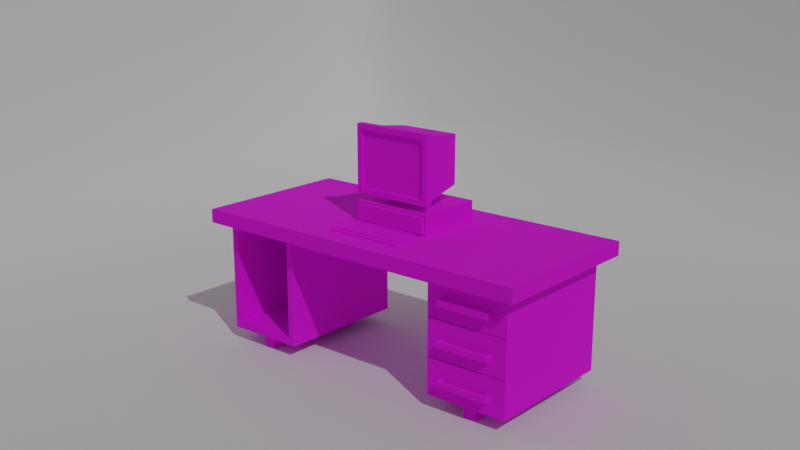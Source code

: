 # Source: Computer_desk.blend  (saved by Blender 2.83.19; exported with 4.5.12 LTS)
import bpy
from mathutils import Matrix  # noqa: F401  (used for matrix-valued properties, if any)

bpy.ops.wm.read_factory_settings(use_empty=True)
scene = bpy.context.scene
scene.name = 'Scene'

# ---- collections
col_collection = bpy.data.collections.new('Collection'); scene.collection.children.link(col_collection)
col_render_utilities = bpy.data.collections.new('Render Utilities'); scene.collection.children.link(col_render_utilities)

# ---- images (referenced by path relative to the original .blend; pixels are not part of the script)
import os
ASSET_DIR = os.environ.get("B2B_ASSET_DIR", "")  # directory of the original .blend (textures are referenced by path, not embedded)
HERE = os.path.dirname(os.path.abspath(__file__))  # packed textures are extracted next to this script under _unpacked/

def load_image(name, relpath, width, height, colorspace="sRGB"):
    """Load a texture the original file referenced (path relative to the .blend, or extracted next to this script)."""
    p = next((c for c in (os.path.join(HERE, relpath), os.path.join(ASSET_DIR, relpath)) if relpath and os.path.exists(c)), "")
    if p:
        img = bpy.data.images.load(p, check_existing=True)
        img.name = name
    else:  # same state as the original file: an image datablock whose file is absent (Cycles renders it pink)
        img = bpy.data.images.new(name, width, height)
        img.source = "FILE"
        img.filepath = "//" + (relpath or name)
    img.colorspace_settings.name = colorspace
    return img
img_color_palette_png = load_image('Color Palette.png', 'Color Palette.png', 1024, 1024, 'sRGB')

# ---- materials (node trees are filled in below, after node groups)
mat_material_001 = bpy.data.materials.new('Material.001')

# ---- material node trees
mat_material_001.use_nodes = True; mat_material_001.node_tree.nodes.clear()
_N = mat_material_001.node_tree.nodes; _L = mat_material_001.node_tree.links
n0 = _N.new('ShaderNodeBsdfPrincipled'); n0.name = 'Principled BSDF'; n0.location = (10, 300)
n0.distribution = 'GGX'
n0.subsurface_method = 'BURLEY'
n0.inputs[2].default_value = 1.0
n0.inputs[3].default_value = 1.45
n0.inputs[27].default_value = (0.0, 0.0, 0.0, 1.0)
n0.inputs[28].default_value = 1.0
n1 = _N.new('ShaderNodeOutputMaterial'); n1.name = 'Material Output'; n1.location = (300, 300)
n2 = _N.new('ShaderNodeTexImage'); n2.name = 'Image Texture'; n2.location = (-269, 294)
n2.image = img_color_palette_png
n2.interpolation = 'Closest'
_L.new(n0.outputs[0], n1.inputs[0])
_L.new(n2.outputs[0], n0.inputs[0])
n1.is_active_output = True

# ---- world
world_world = bpy.data.worlds.new('World'); scene.world = world_world
world_world.use_nodes = True; world_world.node_tree.nodes.clear()
_N = world_world.node_tree.nodes; _L = world_world.node_tree.links
n0 = _N.new('ShaderNodeOutputWorld'); n0.name = 'World Output'; n0.location = (300, 300)
n1 = _N.new('ShaderNodeBackground'); n1.name = 'Background'; n1.location = (10, 300)
n1.inputs[0].default_value = (0.1329, 0.1329, 0.1329, 1.0)
_L.new(n1.outputs[0], n0.inputs[0])
n0.is_active_output = True
world_world.color = (0.05088, 0.05088, 0.05088)
world_world.use_sun_shadow = False
world_world.sun_shadow_jitter_overblur = 0.0

# ---- cameras
cam_camera_001 = bpy.data.cameras.new('Camera.001')

# ---- lights
light_sun = bpy.data.lights.new('Sun', 'SUN')
light_sun.transmission_factor = 0.0
light_sun.angle = 0.01745
light_sun.energy = 1.0
light_sun.shadow_soft_size = 0.125

# ---- meshes
me_plane = bpy.data.meshes.new('Plane')
me_plane.from_pydata([(-1.3, -0.6, 1.0), (1.3, -0.6, 1.0), (-1.3, 0.6, 1.0), (1.3, 0.6, 1.0), (-1.2, -0.5, 0.9), (1.2, -0.5, 0.9), (-1.2, 0.5, 0.9), (1.2, 0.5, 0.9), (-1.3, 0.6, 0.9), (-1.3, -0.6, 0.9), (1.3, -0.6, 0.9), (1.3, 0.6, 0.9), (-0.65, -0.6, 1.0), (-0.85, 0.45, 0.1), (0.65, -0.6, 1.0), (0.65, 0.6, 1.0), (0.95, 0.45, 0.1), (-0.65, 0.6, 1.0), (-0.65, -0.6, 0.9), (0.95, -0.45, 0.1), (0.65, -0.6, 0.9), (0.65, 0.6, 0.9), (0.85, -0.45, 0.1), (-0.65, 0.6, 0.9), (-0.6, -0.5, 0.9), (-0.95, -0.45, 0.1), (0.6, -0.5, 0.9), (0.6, 0.5, 0.9), (-0.95, 0.45, 0.1), (-0.6, 0.5, 0.9), (-0.85, -0.45, 0.1), (0.85, 0.45, 0.1), (1.2, 0.5, 0.1), (0.6, 0.5, 0.1), (-1.2, -0.5, 0.1), (-0.6, -0.5, 0.1), (-0.6, 0.5, 0.1), (-1.2, 0.5, 0.1), (1.2, -0.5, 0.1), (0.6, -0.5, 0.1), (0.945, 0.45, -3.725e-08), (0.855, 0.45, -3.725e-08), (-0.945, -0.45, -3.725e-08), (-0.855, -0.45, -3.725e-08), (-0.855, 0.45, -3.725e-08), (-0.945, 0.45, -3.725e-08), (0.945, -0.45, -3.725e-08), (0.855, -0.45, -3.725e-08), (-1.25, 0.6, 1.0), (-1.25, 0.6, 0.9), (-1.15, 0.5, 0.9), (-1.25, -0.6, 1.0), (-1.15, -0.5, 0.1), (-1.25, -0.6, 0.9), (-1.15, 0.5, 0.1), (-1.15, -0.5, 0.9), (-0.7, -0.6, 1.0), (-0.65, -0.5, 0.1), (-0.7, -0.6, 0.9), (-0.65, -0.5, 0.9), (-0.9, -0.45, 0.1), (-0.9, -0.45, -3.725e-08), (-0.7, 0.6, 1.0), (-0.7, 0.6, 0.9), (-0.65, 0.5, 0.9), (-0.65, 0.5, 0.1), (-0.9, 0.45, 0.1), (-0.9, 0.45, -3.725e-08), (-1.2, 0.5, 0.15), (-0.6, -0.5, 0.15), (-0.6, 0.5, 0.15), (-1.2, -0.5, 0.15), (-1.15, -0.5, 0.15), (-1.15, 0.5, 0.15), (-0.65, 0.5, 0.15), (-0.65, -0.5, 0.15), (-1.15, 0.4, 0.9), (-0.65, 0.4, 0.9), (-1.15, 0.4, 0.15), (-0.65, 0.4, 0.15), (-0.6, -0.5, 0.25), (-1.2, 0.5, 0.25), (-0.6, 0.5, 0.25), (-1.2, -0.5, 0.25), (-1.15, -0.5, 0.25), (-0.65, 0.5, 0.25), (-0.65, -0.5, 0.25), (-1.15, 0.4, 0.25), (-0.65, 0.4, 0.25), (-1.15, 0.5, 0.25), (1.2, 0.5, 0.6333), (0.6, 0.5, 0.6333), (1.2, 0.5, 0.3667), (0.6, 0.5, 0.3667), (1.2, -0.5, 0.6333), (1.2, -0.5, 0.3667), (0.6, -0.5, 0.3667), (0.6, -0.5, 0.6333), (1.2, -0.5, 0.6233), (1.2, 0.5, 0.6233), (0.6, 0.5, 0.6233), (0.6, -0.5, 0.6233), (0.6, 0.5, 0.3567), (1.2, -0.5, 0.3567), (0.6, -0.5, 0.3567), (1.2, 0.5, 0.3567), (0.66, -0.6, 1.0), (0.66, -0.6, 0.9), (0.71, -0.5, 0.78), (0.61, 0.5, 0.1), (0.66, 0.6, 1.0), (0.66, 0.6, 0.9), (0.71, -0.5, 0.2), (0.61, 0.5, 0.9), (0.86, 0.45, 0.1), (0.86, -0.45, 0.1), (0.864, 0.45, -3.725e-08), (0.864, -0.45, -3.725e-08), (0.61, 0.5, 0.6333), (0.61, 0.5, 0.3667), (0.71, -0.5, 0.7333), (0.71, -0.5, 0.4667), (0.71, -0.5, 0.5033), (0.61, 0.5, 0.6233), (0.61, 0.5, 0.3567), (0.71, -0.5, 0.2367), (1.29, -0.6, 1.0), (1.29, -0.6, 0.9), (1.09, -0.5, 0.78), (1.09, -0.5, 0.2), (0.94, -0.45, 0.1), (0.936, -0.45, -3.725e-08), (1.19, 0.5, 0.6333), (1.19, 0.5, 0.3667), (1.19, 0.5, 0.6233), (1.19, 0.5, 0.3567), (1.19, 0.5, 0.1), (1.29, 0.6, 1.0), (1.29, 0.6, 0.9), (1.19, 0.5, 0.9), (0.94, 0.45, 0.1), (0.936, 0.45, -3.725e-08), (1.09, -0.5, 0.7333), (1.09, -0.5, 0.4667), (1.09, -0.5, 0.5033), (1.09, -0.5, 0.2367), (1.19, -0.49, 0.6333), (0.61, -0.49, 0.6333), (1.19, -0.49, 0.3667), (0.61, -0.49, 0.3667), (1.19, -0.49, 0.6233), (0.61, -0.49, 0.6233), (1.19, -0.49, 0.3567), (0.61, -0.49, 0.3567), (1.19, -0.5, 0.6333), (0.61, -0.5, 0.6333), (1.19, -0.5, 0.3667), (0.61, -0.5, 0.3667), (1.19, -0.5, 0.6233), (0.61, -0.5, 0.6233), (1.19, -0.5, 0.3567), (0.61, -0.5, 0.3567), (0.61, -0.5, 0.9), (0.61, -0.5, 0.1), (1.19, -0.5, 0.9), (1.19, -0.5, 0.1), (1.09, -0.55, 0.7333), (0.71, -0.55, 0.7333), (1.09, -0.55, 0.4667), (0.71, -0.55, 0.4667), (1.09, -0.55, 0.5033), (0.71, -0.55, 0.5033), (1.09, -0.55, 0.2367), (0.71, -0.55, 0.2367), (0.71, -0.55, 0.78), (0.71, -0.55, 0.2), (1.09, -0.55, 0.78), (1.09, -0.55, 0.2), (1.09, -0.53, 0.7333), (1.09, -0.53, 0.78), (0.71, -0.53, 0.7333), (0.71, -0.53, 0.78), (0.71, -0.53, 0.5033), (0.71, -0.53, 0.4667), (1.09, -0.53, 0.4667), (1.09, -0.53, 0.5033), (0.71, -0.53, 0.2367), (0.71, -0.53, 0.2), (1.09, -0.53, 0.2367), (1.09, -0.53, 0.2), (0.63, 0.5, 0.1), (0.68, 0.6, 1.0), (0.68, 0.6, 0.9), (0.63, 0.5, 0.9), (0.88, 0.45, 0.1), (0.882, 0.45, -3.725e-08), (0.63, -0.5, 0.6333), (0.63, -0.5, 0.3667), (0.63, -0.5, 0.6233), (0.63, -0.5, 0.3567), (0.68, -0.6, 1.0), (0.68, -0.6, 0.9), (0.63, -0.5, 0.9), (0.63, -0.5, 0.1), (0.88, -0.45, 0.1), (0.882, -0.45, -3.725e-08), (0.63, 0.5, 0.6333), (0.63, 0.5, 0.3667), (0.63, 0.5, 0.6233), (0.63, 0.5, 0.3567), (0.63, -0.49, 0.6333), (0.63, -0.49, 0.3667), (0.63, -0.49, 0.6233), (0.63, -0.49, 0.3567), (0.73, -0.5, 0.4667), (0.73, -0.5, 0.5033), (0.73, -0.5, 0.2367), (0.73, -0.5, 0.78), (0.73, -0.5, 0.2), (0.73, -0.55, 0.7333), (0.73, -0.55, 0.4667), (0.73, -0.55, 0.5033), (0.73, -0.55, 0.2367), (0.73, -0.55, 0.78), (0.73, -0.55, 0.2), (0.73, -0.53, 0.78), (0.73, -0.53, 0.5033), (0.73, -0.53, 0.2367), (1.27, -0.6, 1.0), (1.27, -0.6, 0.9), (1.17, -0.5, 0.9), (1.17, -0.5, 0.1), (0.92, -0.45, 0.1), (0.918, -0.45, -3.725e-08), (1.17, 0.5, 0.6333), (1.17, 0.5, 0.3667), (1.17, 0.5, 0.6233), (1.17, 0.5, 0.3567), (1.07, -0.55, 0.78), (1.07, -0.55, 0.2), (1.07, -0.53, 0.4667), (1.17, 0.5, 0.1), (1.27, 0.6, 1.0), (1.27, 0.6, 0.9), (1.17, 0.5, 0.9), (0.92, 0.45, 0.1), (0.918, 0.45, -3.725e-08), (1.17, -0.5, 0.6333), (1.17, -0.5, 0.3667), (1.17, -0.5, 0.6233), (1.17, -0.5, 0.3567), (1.17, -0.49, 0.6333), (1.17, -0.49, 0.3667), (1.17, -0.49, 0.6233), (1.17, -0.49, 0.3567), (1.07, -0.5, 0.7333), (1.07, -0.5, 0.5033), (1.07, -0.5, 0.2367), (1.07, -0.55, 0.7333), (1.07, -0.55, 0.4667), (1.07, -0.55, 0.5033), (1.07, -0.55, 0.2367), (1.07, -0.53, 0.78), (1.07, -0.53, 0.5033), (1.07, -0.53, 0.2367), (1.07, -0.5, 0.78), (1.07, -0.5, 0.4668), (1.07, -0.5, 0.2002), (0.73, -0.53, 0.4668), (1.07, -0.53, 0.2002), (0.73, -0.53, 0.2002), (1.07, -0.53, 0.7332), (0.73, -0.53, 0.7332), (0.73, -0.5, 0.7332), (-0.6, -0.5, 0.85), (0.6, -0.5, 0.85), (0.6, 0.5, 0.85), (-0.6, 0.5, 0.85)], [], [(126, 137, 3, 1), (73, 68, 37, 54), (1, 3, 11, 10), (2, 0, 9, 8), (48, 2, 8, 49), (126, 1, 10, 127), (4, 6, 8, 9), (55, 4, 9, 53), (7, 5, 10, 11), (139, 7, 11, 138), (64, 29, 23, 63), (75, 69, 35, 57), (26, 24, 18, 20), (162, 26, 20, 107), (68, 71, 34, 37), (12, 14, 20, 18), (56, 12, 18, 58), (103, 105, 32, 38), (15, 17, 23, 21), (110, 15, 21, 111), (160, 103, 38, 165), (24, 26, 275, 274), (69, 70, 36, 35), (124, 102, 33, 109), (12, 17, 15, 14), (56, 62, 17, 12), (31, 22, 47, 41), (60, 30, 43, 61), (29, 27, 21, 23), (102, 104, 39, 33), (140, 16, 32, 136), (60, 25, 34, 52), (66, 13, 36, 65), (16, 19, 38, 32), (115, 22, 39, 163), (25, 28, 37, 34), (22, 31, 33, 39), (13, 30, 35, 36), (61, 43, 44, 67), (131, 46, 40, 141), (130, 19, 46, 131), (66, 28, 45, 67), (114, 31, 41, 116), (30, 13, 44, 43), (28, 25, 42, 45), (19, 16, 40, 46), (42, 61, 67, 45), (28, 66, 54, 37), (60, 52, 57), (25, 60, 61, 42), (0, 2, 48, 51), (0, 51, 53, 9), (71, 72, 52, 34), (6, 50, 49, 8), (59, 55, 53, 58), (62, 48, 49, 63), (74, 73, 54, 65), (70, 74, 65, 36), (17, 62, 63, 23), (24, 59, 58, 18), (30, 60, 57, 35), (13, 66, 67, 44), (66, 65, 54), (51, 48, 62, 56), (51, 56, 58, 53), (72, 75, 57, 52), (50, 64, 63, 49), (86, 75, 79, 88), (82, 85, 74, 70), (83, 84, 72, 71), (80, 82, 70, 69), (81, 83, 71, 68), (86, 80, 69, 75), (89, 81, 68, 73), (88, 79, 74, 85), (55, 59, 77, 76), (75, 72, 78, 79), (84, 55, 76, 87), (72, 84, 87, 78), (76, 77, 88, 87), (50, 6, 81, 89), (59, 24, 80, 86), (6, 4, 83, 81), (24, 29, 82, 80), (4, 55, 84, 83), (64, 50, 89, 85), (29, 64, 85, 82), (59, 86, 88, 77), (27, 26, 97, 91), (79, 78, 73, 74), (78, 87, 89, 73), (87, 88, 85, 89), (100, 101, 96, 93), (113, 27, 91, 118), (123, 100, 93, 119), (164, 5, 94, 154), (158, 98, 95, 156), (5, 7, 90, 94), (98, 99, 92, 95), (94, 90, 99, 98), (154, 94, 98, 158), (118, 91, 100, 123), (91, 97, 101, 100), (93, 96, 104, 102), (119, 93, 102, 124), (156, 95, 103, 160), (95, 92, 105, 103), (96, 157, 161, 104), (207, 119, 124, 209), (206, 118, 123, 208), (97, 155, 159, 101), (101, 159, 157, 96), (26, 162, 155, 97), (208, 123, 119, 207), (193, 113, 118, 206), (194, 114, 116, 195), (22, 115, 117, 47), (47, 117, 116, 41), (204, 115, 163, 203), (31, 114, 109, 33), (209, 124, 109, 190), (104, 161, 163, 39), (191, 110, 111, 192), (202, 162, 107, 201), (27, 113, 111, 21), (14, 106, 107, 20), (14, 15, 110, 106), (5, 164, 127, 10), (3, 137, 138, 11), (105, 135, 136, 32), (19, 130, 165, 38), (16, 140, 141, 40), (7, 139, 132, 90), (99, 134, 133, 92), (90, 132, 134, 99), (92, 133, 135, 105), (199, 161, 153, 213), (159, 155, 147, 151), (179, 178, 166, 176), (264, 188, 172, 261), (232, 130, 131, 233), (233, 131, 141, 246), (245, 140, 136, 241), (187, 186, 173, 175), (244, 139, 138, 243), (228, 126, 127, 229), (228, 242, 137, 126), (252, 148, 152, 254), (251, 146, 150, 253), (154, 158, 150, 146), (248, 156, 148, 252), (161, 157, 149, 153), (198, 159, 151, 212), (156, 160, 152, 148), (247, 154, 146, 251), (255, 142, 154, 247), (266, 143, 156, 248), (215, 122, 159, 198), (216, 125, 161, 199), (122, 121, 157, 159), (108, 120, 155, 162), (125, 112, 163, 161), (217, 108, 162, 202), (267, 129, 165, 231), (143, 144, 158, 156), (142, 128, 164, 154), (129, 145, 160, 165), (260, 170, 168, 259), (238, 176, 166, 258), (261, 172, 177, 239), (272, 180, 167, 219), (262, 179, 176, 238), (183, 182, 171, 169), (188, 189, 177, 172), (268, 183, 169, 220), (270, 187, 175, 224), (180, 181, 174, 167), (263, 185, 170, 260), (185, 184, 168, 170), (120, 108, 181, 180), (265, 128, 179, 262), (273, 120, 180, 272), (128, 142, 178, 179), (144, 143, 184, 185), (256, 144, 185, 263), (214, 121, 183, 268), (121, 122, 182, 183), (218, 112, 187, 270), (145, 129, 189, 188), (112, 125, 186, 187), (257, 145, 188, 264), (125, 216, 227, 186), (122, 215, 226, 182), (108, 217, 225, 181), (182, 226, 221, 171), (269, 270, 224, 239), (240, 268, 220, 259), (181, 225, 223, 174), (271, 272, 219, 258), (173, 222, 224, 175), (174, 223, 219, 167), (171, 221, 220, 169), (112, 218, 203, 163), (265, 217, 202, 230), (257, 216, 199, 250), (256, 215, 198, 249), (121, 214, 197, 157), (120, 273, 196, 155), (155, 196, 210, 147), (249, 198, 212, 253), (157, 197, 211, 149), (147, 210, 212, 151), (149, 211, 213, 153), (106, 110, 191, 200), (106, 200, 201, 107), (113, 193, 192, 111), (114, 194, 190, 109), (117, 205, 195, 116), (115, 204, 205, 117), (186, 227, 222, 173), (250, 199, 213, 254), (230, 202, 201, 229), (242, 191, 192, 243), (237, 209, 190, 241), (232, 204, 203, 231), (245, 194, 195, 246), (244, 193, 206, 234), (236, 208, 207, 235), (234, 206, 208, 236), (235, 207, 209, 237), (133, 235, 237, 135), (132, 234, 236, 134), (134, 236, 235, 133), (139, 244, 234, 132), (140, 245, 246, 141), (130, 232, 231, 165), (135, 237, 241, 136), (137, 242, 243, 138), (164, 230, 229, 127), (160, 250, 254, 152), (158, 249, 253, 150), (144, 256, 249, 158), (145, 257, 250, 160), (128, 265, 230, 164), (178, 271, 258, 166), (184, 240, 259, 168), (189, 269, 239, 177), (142, 255, 271, 178), (143, 266, 240, 184), (129, 267, 269, 189), (257, 264, 269, 267), (225, 217, 273, 272), (226, 263, 260, 221), (225, 262, 238, 223), (222, 261, 239, 224), (223, 238, 258, 219), (221, 260, 259, 220), (218, 267, 231, 203), (214, 266, 248, 197), (273, 255, 247, 196), (196, 247, 251, 210), (197, 248, 252, 211), (210, 251, 253, 212), (211, 252, 254, 213), (200, 191, 242, 228), (200, 228, 229, 201), (193, 244, 243, 192), (194, 245, 241, 190), (205, 233, 246, 195), (204, 232, 233, 205), (227, 264, 261, 222), (215, 256, 266, 214), (216, 257, 267, 218), (217, 265, 255, 273), (264, 227, 270, 269), (263, 226, 268, 240), (256, 263, 240, 266), (226, 215, 214, 268), (265, 262, 271, 255), (227, 216, 218, 270), (262, 225, 272, 271), (274, 275, 276, 277), (26, 27, 276, 275), (29, 24, 274, 277), (27, 29, 277, 276)])
_uv = me_plane.uv_layers.new(name='UVMap')
_uv.uv.foreach_set('vector', [0.09699, 0.791, 0.09699, 0.8242, 0.09699, 0.8242, 0.09699, 0.791, 0.1931, 0.8177, 0.1931, 0.8177, 0.1931, 0.8177, 0.1931, 0.8177, 0.09699, 0.791, 0.09699, 0.8242, 0.09699, 0.8242, 0.09699, 0.791, 0.06388, 0.8242, 0.06388, 0.791, 0.06388, 0.791, 0.06388, 0.8242, 0.06388, 0.8242, 0.06388, 0.8242, 0.06388, 0.8242, 0.06388, 0.8242, 0.09699, 0.791, 0.09699, 0.791, 0.09699, 0.791, 0.09699, 0.791, 0.06516, 0.7938, 0.06516, 0.8214, 0.06388, 0.8242, 0.06388, 0.791, 0.06516, 0.7938, 0.06516, 0.7938, 0.06388, 0.791, 0.06388, 0.791, 0.09572, 0.8214, 0.09572, 0.7938, 0.09699, 0.791, 0.09699, 0.8242, 0.09572, 0.8214, 0.09572, 0.8214, 0.09699, 0.8242, 0.09699, 0.8242, 0.0728, 0.8214, 0.0728, 0.8214, 0.07216, 0.8242, 0.07216, 0.8242, 0.2008, 0.7901, 0.2008, 0.7901, 0.2008, 0.7901, 0.2008, 0.7901, 0.08808, 0.7938, 0.0728, 0.7938, 0.07216, 0.791, 0.08871, 0.791, 0.08808, 0.7938, 0.08808, 0.7938, 0.08871, 0.791, 0.08871, 0.791, 0.1931, 0.8177, 0.1931, 0.7901, 0.1931, 0.7901, 0.1931, 0.8177, 0.07216, 0.791, 0.08871, 0.791, 0.08871, 0.791, 0.07216, 0.791, 0.07216, 0.791, 0.07216, 0.791, 0.07216, 0.791, 0.07216, 0.791, 0.2237, 0.7901, 0.2237, 0.8177, 0.2237, 0.8177, 0.2237, 0.7901, 0.08871, 0.8242, 0.07216, 0.8242, 0.07216, 0.8242, 0.08871, 0.8242, 0.08871, 0.8242, 0.08871, 0.8242, 0.08871, 0.8242, 0.08871, 0.8242, 0.2237, 0.7901, 0.2237, 0.7901, 0.2237, 0.7901, 0.2237, 0.7901, 0.2008, 0.7901, 0.216, 0.7901, 0.216, 0.7901, 0.2008, 0.7901, 0.2008, 0.7901, 0.2008, 0.8177, 0.2008, 0.8177, 0.2008, 0.7901, 0.216, 0.8177, 0.216, 0.8177, 0.216, 0.8177, 0.216, 0.8177, 0.07216, 0.791, 0.07216, 0.8242, 0.08871, 0.8242, 0.08871, 0.791, 0.07216, 0.791, 0.07216, 0.8242, 0.07216, 0.8242, 0.07216, 0.791, 0.314, 0.817, 0.314, 0.8032, 0.314, 0.8032, 0.314, 0.817, 0.2923, 0.8032, 0.2923, 0.8032, 0.2923, 0.8032, 0.2923, 0.8032, 0.0728, 0.8214, 0.08808, 0.8214, 0.08871, 0.8242, 0.07216, 0.8242, 0.216, 0.8177, 0.216, 0.7901, 0.216, 0.7901, 0.216, 0.8177, 0.2205, 0.8108, 0.2205, 0.8108, 0.2237, 0.8177, 0.2237, 0.8177, 0.1963, 0.797, 0.1963, 0.797, 0.1931, 0.7901, 0.1931, 0.7901, 0.1976, 0.8108, 0.1976, 0.8108, 0.2008, 0.8177, 0.2008, 0.8177, 0.2205, 0.8108, 0.2205, 0.797, 0.2237, 0.7901, 0.2237, 0.8177, 0.2192, 0.797, 0.2192, 0.797, 0.216, 0.7901, 0.216, 0.7901, 0.1963, 0.797, 0.1963, 0.8108, 0.1931, 0.8177, 0.1931, 0.7901, 0.2192, 0.797, 0.2192, 0.8108, 0.216, 0.8177, 0.216, 0.7901, 0.1976, 0.8108, 0.1976, 0.797, 0.2008, 0.7901, 0.2008, 0.8177, 0.2923, 0.8032, 0.2923, 0.8032, 0.2923, 0.817, 0.2923, 0.817, 0.3152, 0.8032, 0.3152, 0.8032, 0.3152, 0.817, 0.3152, 0.817, 0.3152, 0.8032, 0.3152, 0.8032, 0.3152, 0.8032, 0.3152, 0.8032, 0.291, 0.817, 0.291, 0.817, 0.291, 0.817, 0.291, 0.817, 0.314, 0.817, 0.314, 0.817, 0.314, 0.817, 0.314, 0.817, 0.2923, 0.8032, 0.2923, 0.817, 0.2923, 0.817, 0.2923, 0.8032, 0.291, 0.817, 0.291, 0.8032, 0.291, 0.8032, 0.291, 0.817, 0.3152, 0.8032, 0.3152, 0.817, 0.3152, 0.817, 0.3152, 0.8032, 0.291, 0.8032, 0.291, 0.8032, 0.291, 0.817, 0.291, 0.817, 0.1963, 0.8108, 0.1963, 0.8108, 0.1931, 0.8177, 0.1931, 0.8177, 0.1963, 0.797, 0.1931, 0.7901, 0.2008, 0.7901, 0.291, 0.8032, 0.291, 0.8032, 0.291, 0.8032, 0.291, 0.8032, 0.06388, 0.791, 0.06388, 0.8242, 0.06388, 0.8242, 0.06388, 0.791, 0.06388, 0.791, 0.06388, 0.791, 0.06388, 0.791, 0.06388, 0.791, 0.1931, 0.7901, 0.1931, 0.7901, 0.1931, 0.7901, 0.1931, 0.7901, 0.06516, 0.8214, 0.06516, 0.8214, 0.06388, 0.8242, 0.06388, 0.8242, 0.0728, 0.7938, 0.06516, 0.7938, 0.06388, 0.791, 0.07216, 0.791, 0.07216, 0.8242, 0.06388, 0.8242, 0.06388, 0.8242, 0.07216, 0.8242, 0.2008, 0.8177, 0.1931, 0.8177, 0.1931, 0.8177, 0.2008, 0.8177, 0.2008, 0.8177, 0.2008, 0.8177, 0.2008, 0.8177, 0.2008, 0.8177, 0.07216, 0.8242, 0.07216, 0.8242, 0.07216, 0.8242, 0.07216, 0.8242, 0.0728, 0.7938, 0.0728, 0.7938, 0.07216, 0.791, 0.07216, 0.791, 0.1976, 0.797, 0.1976, 0.797, 0.2008, 0.7901, 0.2008, 0.7901, 0.2923, 0.817, 0.2923, 0.817, 0.2923, 0.817, 0.2923, 0.817, 0.1976, 0.8108, 0.2008, 0.8177, 0.1931, 0.8177, 0.06388, 0.791, 0.06388, 0.8242, 0.07216, 0.8242, 0.07216, 0.791, 0.06388, 0.791, 0.07216, 0.791, 0.07216, 0.791, 0.06388, 0.791, 0.1931, 0.7901, 0.2008, 0.7901, 0.2008, 0.7901, 0.1931, 0.7901, 0.06516, 0.8214, 0.0728, 0.8214, 0.07216, 0.8242, 0.06388, 0.8242, 0.2008, 0.7901, 0.2008, 0.7901, 0.2008, 0.7901, 0.2008, 0.7901, 0.2008, 0.8177, 0.2008, 0.8177, 0.2008, 0.8177, 0.2008, 0.8177, 0.1931, 0.7901, 0.1931, 0.7901, 0.1931, 0.7901, 0.1931, 0.7901, 0.2008, 0.7901, 0.2008, 0.8177, 0.2008, 0.8177, 0.2008, 0.7901, 0.1931, 0.8177, 0.1931, 0.7901, 0.1931, 0.7901, 0.1931, 0.8177, 0.2008, 0.7901, 0.2008, 0.7901, 0.2008, 0.7901, 0.2008, 0.7901, 0.1931, 0.8177, 0.1931, 0.8177, 0.1931, 0.8177, 0.1931, 0.8177, 0.2008, 0.7901, 0.2008, 0.7901, 0.2008, 0.7901, 0.2008, 0.7901, 0.06516, 0.7938, 0.0728, 0.7938, 0.0728, 0.7938, 0.06516, 0.7938, 0.2008, 0.7901, 0.1931, 0.7901, 0.1931, 0.7901, 0.2008, 0.7901, 0.1931, 0.7901, 0.1931, 0.7901, 0.1931, 0.7901, 0.1931, 0.7901, 0.1931, 0.7901, 0.1931, 0.7901, 0.1931, 0.7901, 0.1931, 0.7901, 0.1931, 0.7901, 0.2008, 0.7901, 0.2008, 0.7901, 0.1931, 0.7901, 0.1931, 0.8177, 0.1931, 0.8177, 0.1931, 0.8177, 0.1931, 0.8177, 0.2008, 0.7901, 0.2008, 0.7901, 0.2008, 0.7901, 0.2008, 0.7901, 0.1931, 0.8177, 0.1931, 0.7901, 0.1931, 0.7901, 0.1931, 0.8177, 0.2008, 0.7901, 0.2008, 0.8177, 0.2008, 0.8177, 0.2008, 0.7901, 0.1931, 0.7901, 0.1931, 0.7901, 0.1931, 0.7901, 0.1931, 0.7901, 0.2008, 0.8177, 0.1931, 0.8177, 0.1931, 0.8177, 0.2008, 0.8177, 0.2008, 0.8177, 0.2008, 0.8177, 0.2008, 0.8177, 0.2008, 0.8177, 0.2008, 0.7901, 0.2008, 0.7901, 0.2008, 0.7901, 0.2008, 0.7901, 0.216, 0.8177, 0.216, 0.7901, 0.216, 0.7901, 0.216, 0.8177, 0.2008, 0.7901, 0.1931, 0.7901, 0.1931, 0.7901, 0.2008, 0.7901, 0.1931, 0.7901, 0.1931, 0.7901, 0.1931, 0.7901, 0.1931, 0.7901, 0.1931, 0.7901, 0.2008, 0.7901, 0.2008, 0.7901, 0.1931, 0.7901, 0.216, 0.8177, 0.216, 0.7901, 0.216, 0.7901, 0.216, 0.8177, 0.216, 0.8177, 0.216, 0.8177, 0.216, 0.8177, 0.216, 0.8177, 0.216, 0.8177, 0.216, 0.8177, 0.216, 0.8177, 0.216, 0.8177, 0.2237, 0.7901, 0.2237, 0.7901, 0.2237, 0.7901, 0.2237, 0.7901, 0.2237, 0.7901, 0.2237, 0.7901, 0.2237, 0.7901, 0.2237, 0.7901, 0.2237, 0.7901, 0.2237, 0.8177, 0.2237, 0.8177, 0.2237, 0.7901, 0.2237, 0.7901, 0.2237, 0.8177, 0.2237, 0.8177, 0.2237, 0.7901, 0.2237, 0.7901, 0.2237, 0.8177, 0.2237, 0.8177, 0.2237, 0.7901, 0.2237, 0.7901, 0.2237, 0.7901, 0.2237, 0.7901, 0.2237, 0.7901, 0.216, 0.8177, 0.216, 0.8177, 0.216, 0.8177, 0.216, 0.8177, 0.216, 0.8177, 0.216, 0.7901, 0.216, 0.7901, 0.216, 0.8177, 0.216, 0.8177, 0.216, 0.7901, 0.216, 0.7901, 0.216, 0.8177, 0.216, 0.8177, 0.216, 0.8177, 0.216, 0.8177, 0.216, 0.8177, 0.2237, 0.7901, 0.2237, 0.7901, 0.2237, 0.7901, 0.2237, 0.7901, 0.2237, 0.7901, 0.2237, 0.8177, 0.2237, 0.8177, 0.2237, 0.7901, 0.216, 0.7901, 0.216, 0.7901, 0.216, 0.7901, 0.216, 0.7901, 0.216, 0.8177, 0.216, 0.8177, 0.216, 0.8177, 0.216, 0.8177, 0.216, 0.8177, 0.216, 0.8177, 0.216, 0.8177, 0.216, 0.8177, 0.216, 0.7901, 0.216, 0.7901, 0.216, 0.7901, 0.216, 0.7901, 0.216, 0.7901, 0.216, 0.7901, 0.216, 0.7901, 0.216, 0.7901, 0.216, 0.7901, 0.216, 0.7901, 0.216, 0.7901, 0.216, 0.7901, 0.216, 0.8177, 0.216, 0.8177, 0.216, 0.8177, 0.216, 0.8177, 0.216, 0.8177, 0.216, 0.8177, 0.216, 0.8177, 0.216, 0.8177, 0.314, 0.817, 0.314, 0.817, 0.314, 0.817, 0.314, 0.817, 0.314, 0.8032, 0.314, 0.8032, 0.314, 0.8032, 0.314, 0.8032, 0.314, 0.8032, 0.314, 0.8032, 0.314, 0.817, 0.314, 0.817, 0.2192, 0.797, 0.2192, 0.797, 0.216, 0.7901, 0.216, 0.7901, 0.2192, 0.8108, 0.2192, 0.8108, 0.216, 0.8177, 0.216, 0.8177, 0.216, 0.8177, 0.216, 0.8177, 0.216, 0.8177, 0.216, 0.8177, 0.216, 0.7901, 0.216, 0.7901, 0.216, 0.7901, 0.216, 0.7901, 0.08871, 0.8242, 0.08871, 0.8242, 0.08871, 0.8242, 0.08871, 0.8242, 0.08808, 0.7938, 0.08808, 0.7938, 0.08871, 0.791, 0.08871, 0.791, 0.08808, 0.8214, 0.08808, 0.8214, 0.08871, 0.8242, 0.08871, 0.8242, 0.08871, 0.791, 0.08871, 0.791, 0.08871, 0.791, 0.08871, 0.791, 0.08871, 0.791, 0.08871, 0.8242, 0.08871, 0.8242, 0.08871, 0.791, 0.09572, 0.7938, 0.09572, 0.7938, 0.09699, 0.791, 0.09699, 0.791, 0.09699, 0.8242, 0.09699, 0.8242, 0.09699, 0.8242, 0.09699, 0.8242, 0.2237, 0.8177, 0.2237, 0.8177, 0.2237, 0.8177, 0.2237, 0.8177, 0.2205, 0.797, 0.2205, 0.797, 0.2237, 0.7901, 0.2237, 0.7901, 0.3152, 0.817, 0.3152, 0.817, 0.3152, 0.817, 0.3152, 0.817, 0.2237, 0.8177, 0.2237, 0.8177, 0.2237, 0.8177, 0.2237, 0.8177, 0.2237, 0.8177, 0.2237, 0.8177, 0.2237, 0.8177, 0.2237, 0.8177, 0.2237, 0.8177, 0.2237, 0.8177, 0.2237, 0.8177, 0.2237, 0.8177, 0.2237, 0.8177, 0.2237, 0.8177, 0.2237, 0.8177, 0.2237, 0.8177, 0.216, 0.7901, 0.216, 0.7901, 0.216, 0.7901, 0.216, 0.7901, 0.216, 0.7901, 0.216, 0.7901, 0.216, 0.7901, 0.216, 0.7901, 0.4229, 0.8024, 0.4229, 0.8024, 0.4229, 0.8024, 0.4229, 0.8024, 0.4229, 0.8024, 0.4229, 0.8024, 0.4229, 0.8024, 0.4229, 0.8024, 0.3152, 0.8032, 0.3152, 0.8032, 0.3152, 0.8032, 0.3152, 0.8032, 0.3152, 0.8032, 0.3152, 0.8032, 0.3152, 0.817, 0.3152, 0.817, 0.2205, 0.8108, 0.2205, 0.8108, 0.2237, 0.8177, 0.2237, 0.8177, 0.4179, 0.8024, 0.4179, 0.8024, 0.4179, 0.8024, 0.4179, 0.8024, 0.09572, 0.8214, 0.09572, 0.8214, 0.09699, 0.8242, 0.09699, 0.8242, 0.09699, 0.791, 0.09699, 0.791, 0.09699, 0.791, 0.09699, 0.791, 0.09699, 0.791, 0.09699, 0.8242, 0.09699, 0.8242, 0.09699, 0.791, 0.2237, 0.7901, 0.2237, 0.7901, 0.2237, 0.7901, 0.2237, 0.7901, 0.2237, 0.7901, 0.2237, 0.7901, 0.2237, 0.7901, 0.2237, 0.7901, 0.2237, 0.7901, 0.2237, 0.7901, 0.2237, 0.7901, 0.2237, 0.7901, 0.2237, 0.7901, 0.2237, 0.7901, 0.2237, 0.7901, 0.2237, 0.7901, 0.216, 0.7901, 0.216, 0.7901, 0.216, 0.7901, 0.216, 0.7901, 0.216, 0.7901, 0.216, 0.7901, 0.216, 0.7901, 0.216, 0.7901, 0.2237, 0.7901, 0.2237, 0.7901, 0.2237, 0.7901, 0.2237, 0.7901, 0.2237, 0.7901, 0.2237, 0.7901, 0.2237, 0.7901, 0.2237, 0.7901, 0.2224, 0.7901, 0.2224, 0.7901, 0.2237, 0.7901, 0.2237, 0.7901, 0.2224, 0.7901, 0.2224, 0.7901, 0.2237, 0.7901, 0.2237, 0.7901, 0.2174, 0.7901, 0.2174, 0.7901, 0.216, 0.7901, 0.216, 0.7901, 0.2174, 0.7901, 0.2174, 0.7901, 0.216, 0.7901, 0.216, 0.7901, 0.2174, 0.7901, 0.2174, 0.7901, 0.216, 0.7901, 0.216, 0.7901, 0.2174, 0.7901, 0.2174, 0.7901, 0.216, 0.7901, 0.216, 0.7901, 0.2174, 0.7901, 0.2174, 0.7901, 0.216, 0.7901, 0.216, 0.7901, 0.2174, 0.7901, 0.2174, 0.7901, 0.216, 0.7901, 0.216, 0.7901, 0.2224, 0.7901, 0.2224, 0.7901, 0.2237, 0.7901, 0.2237, 0.7901, 0.2224, 0.7901, 0.2224, 0.7901, 0.2237, 0.7901, 0.2237, 0.7901, 0.2224, 0.7901, 0.2224, 0.7901, 0.2237, 0.7901, 0.2237, 0.7901, 0.2224, 0.7901, 0.2224, 0.7901, 0.2237, 0.7901, 0.2237, 0.7901, 0.4229, 0.8024, 0.4229, 0.8024, 0.4229, 0.8024, 0.4229, 0.8024, 0.4229, 0.8024, 0.4229, 0.8024, 0.4229, 0.8024, 0.4229, 0.8024, 0.4229, 0.8024, 0.4229, 0.8024, 0.4229, 0.8024, 0.4229, 0.8024, 0.4179, 0.8024, 0.4179, 0.8024, 0.4179, 0.8024, 0.4179, 0.8024, 0.4229, 0.8024, 0.4229, 0.8024, 0.4229, 0.8024, 0.4229, 0.8024, 0.4179, 0.8024, 0.4179, 0.8024, 0.4179, 0.8024, 0.4179, 0.8024, 0.4229, 0.8024, 0.4229, 0.8024, 0.4229, 0.8024, 0.4229, 0.8024, 0.4179, 0.8024, 0.4179, 0.8024, 0.4179, 0.8024, 0.4179, 0.8024, 0.4179, 0.8024, 0.4179, 0.8024, 0.4179, 0.8024, 0.4179, 0.8024, 0.4179, 0.8024, 0.4179, 0.8024, 0.4179, 0.8024, 0.4179, 0.8024, 0.4229, 0.8024, 0.4229, 0.8024, 0.4229, 0.8024, 0.4229, 0.8024, 0.4229, 0.8024, 0.4229, 0.8024, 0.4229, 0.8024, 0.4229, 0.8024, 0.4179, 0.8024, 0.4179, 0.8024, 0.4179, 0.8024, 0.4179, 0.8024, 0.4229, 0.8024, 0.4229, 0.8024, 0.4229, 0.8024, 0.4229, 0.8024, 0.4179, 0.8024, 0.4179, 0.8024, 0.4179, 0.8024, 0.4179, 0.8024, 0.4229, 0.8024, 0.4229, 0.8024, 0.4229, 0.8024, 0.4229, 0.8024, 0.4229, 0.8024, 0.4229, 0.8024, 0.4229, 0.8024, 0.4229, 0.8024, 0.4229, 0.8024, 0.4229, 0.8024, 0.4229, 0.8024, 0.4229, 0.8024, 0.4179, 0.8024, 0.4179, 0.8024, 0.4179, 0.8024, 0.4179, 0.8024, 0.4179, 0.8024, 0.4179, 0.8024, 0.4179, 0.8024, 0.4179, 0.8024, 0.4179, 0.8024, 0.4179, 0.8024, 0.4179, 0.8024, 0.4179, 0.8024, 0.4229, 0.8024, 0.4229, 0.8024, 0.4229, 0.8024, 0.4229, 0.8024, 0.4179, 0.8024, 0.4179, 0.8024, 0.4179, 0.8024, 0.4179, 0.8024, 0.4229, 0.8024, 0.4229, 0.8024, 0.4229, 0.8024, 0.4229, 0.8024, 0.4179, 0.8024, 0.4179, 0.8024, 0.4179, 0.8024, 0.4179, 0.8024, 0.4179, 0.8024, 0.4179, 0.8024, 0.4179, 0.8024, 0.4179, 0.8024, 0.4179, 0.8024, 0.4179, 0.8024, 0.4179, 0.8024, 0.4179, 0.8024, 0.4179, 0.8024, 0.4179, 0.8024, 0.4179, 0.8024, 0.4179, 0.8024, 0.4229, 0.8024, 0.4179, 0.8024, 0.4179, 0.8024, 0.4229, 0.8024, 0.4229, 0.8024, 0.4179, 0.8024, 0.4179, 0.8024, 0.4229, 0.8024, 0.4179, 0.8024, 0.4179, 0.8024, 0.4179, 0.8024, 0.4179, 0.8024, 0.4229, 0.8024, 0.4179, 0.8024, 0.4179, 0.8024, 0.4229, 0.8024, 0.4179, 0.8024, 0.4179, 0.8024, 0.4179, 0.8024, 0.4179, 0.8024, 0.4179, 0.8024, 0.4179, 0.8024, 0.4179, 0.8024, 0.4179, 0.8024, 0.4179, 0.8024, 0.4179, 0.8024, 0.4179, 0.8024, 0.4179, 0.8024, 0.2174, 0.7901, 0.2174, 0.7901, 0.216, 0.7901, 0.216, 0.7901, 0.2224, 0.7901, 0.2174, 0.7901, 0.216, 0.7901, 0.2237, 0.7901, 0.2224, 0.7901, 0.2174, 0.7901, 0.216, 0.7901, 0.2237, 0.7901, 0.2224, 0.7901, 0.2174, 0.7901, 0.216, 0.7901, 0.2237, 0.7901, 0.2174, 0.7901, 0.2174, 0.7901, 0.216, 0.7901, 0.216, 0.7901, 0.2174, 0.7901, 0.2174, 0.7901, 0.216, 0.7901, 0.216, 0.7901, 0.216, 0.7901, 0.216, 0.7901, 0.216, 0.7901, 0.216, 0.7901, 0.2237, 0.7901, 0.216, 0.7901, 0.216, 0.7901, 0.2237, 0.7901, 0.216, 0.7901, 0.216, 0.7901, 0.216, 0.7901, 0.216, 0.7901, 0.216, 0.7901, 0.216, 0.7901, 0.216, 0.7901, 0.216, 0.7901, 0.216, 0.7901, 0.216, 0.7901, 0.216, 0.7901, 0.216, 0.7901, 0.08871, 0.791, 0.08871, 0.8242, 0.08871, 0.8242, 0.08871, 0.791, 0.08871, 0.791, 0.08871, 0.791, 0.08871, 0.791, 0.08871, 0.791, 0.08808, 0.8214, 0.08808, 0.8214, 0.08871, 0.8242, 0.08871, 0.8242, 0.2192, 0.8108, 0.2192, 0.8108, 0.216, 0.8177, 0.216, 0.8177, 0.314, 0.8032, 0.314, 0.8032, 0.314, 0.817, 0.314, 0.817, 0.314, 0.8032, 0.314, 0.8032, 0.314, 0.8032, 0.314, 0.8032, 0.4179, 0.8024, 0.4179, 0.8024, 0.4179, 0.8024, 0.4179, 0.8024, 0.2237, 0.7901, 0.216, 0.7901, 0.216, 0.7901, 0.2237, 0.7901, 0.09572, 0.7938, 0.08808, 0.7938, 0.08871, 0.791, 0.09699, 0.791, 0.09699, 0.8242, 0.08871, 0.8242, 0.08871, 0.8242, 0.09699, 0.8242, 0.2237, 0.8177, 0.216, 0.8177, 0.216, 0.8177, 0.2237, 0.8177, 0.2205, 0.797, 0.2192, 0.797, 0.216, 0.7901, 0.2237, 0.7901, 0.3152, 0.817, 0.314, 0.817, 0.314, 0.817, 0.3152, 0.817, 0.2237, 0.8177, 0.216, 0.8177, 0.216, 0.8177, 0.2237, 0.8177, 0.2237, 0.8177, 0.216, 0.8177, 0.216, 0.8177, 0.2237, 0.8177, 0.2237, 0.8177, 0.216, 0.8177, 0.216, 0.8177, 0.2237, 0.8177, 0.2237, 0.8177, 0.216, 0.8177, 0.216, 0.8177, 0.2237, 0.8177, 0.2237, 0.8177, 0.2237, 0.8177, 0.2237, 0.8177, 0.2237, 0.8177, 0.2237, 0.8177, 0.2237, 0.8177, 0.2237, 0.8177, 0.2237, 0.8177, 0.2237, 0.8177, 0.2237, 0.8177, 0.2237, 0.8177, 0.2237, 0.8177, 0.2237, 0.8177, 0.2237, 0.8177, 0.2237, 0.8177, 0.2237, 0.8177, 0.3152, 0.817, 0.3152, 0.817, 0.3152, 0.817, 0.3152, 0.817, 0.2205, 0.797, 0.2205, 0.797, 0.2237, 0.7901, 0.2237, 0.7901, 0.2237, 0.8177, 0.2237, 0.8177, 0.2237, 0.8177, 0.2237, 0.8177, 0.09699, 0.8242, 0.09699, 0.8242, 0.09699, 0.8242, 0.09699, 0.8242, 0.09572, 0.7938, 0.09572, 0.7938, 0.09699, 0.791, 0.09699, 0.791, 0.2237, 0.7901, 0.2237, 0.7901, 0.2237, 0.7901, 0.2237, 0.7901, 0.2237, 0.7901, 0.2237, 0.7901, 0.2237, 0.7901, 0.2237, 0.7901, 0.2224, 0.7901, 0.2224, 0.7901, 0.2237, 0.7901, 0.2237, 0.7901, 0.2224, 0.7901, 0.2224, 0.7901, 0.2237, 0.7901, 0.2237, 0.7901, 0.2224, 0.7901, 0.2224, 0.7901, 0.2237, 0.7901, 0.2237, 0.7901, 0.4229, 0.8024, 0.4229, 0.8024, 0.4229, 0.8024, 0.4229, 0.8024, 0.4229, 0.8024, 0.4229, 0.8024, 0.4229, 0.8024, 0.4229, 0.8024, 0.4229, 0.8024, 0.4229, 0.8024, 0.4229, 0.8024, 0.4229, 0.8024, 0.4229, 0.8024, 0.4229, 0.8024, 0.4229, 0.8024, 0.4229, 0.8024, 0.4229, 0.8024, 0.4229, 0.8024, 0.4229, 0.8024, 0.4229, 0.8024, 0.4229, 0.8024, 0.4229, 0.8024, 0.4229, 0.8024, 0.4229, 0.8024, 0.4229, 0.8024, 0.4229, 0.8024, 0.4229, 0.8024, 0.4229, 0.8024, 0.4179, 0.8024, 0.4179, 0.8024, 0.4179, 0.8024, 0.4179, 0.8024, 0.4179, 0.8024, 0.4229, 0.8024, 0.4229, 0.8024, 0.4179, 0.8024, 0.4179, 0.8024, 0.4229, 0.8024, 0.4229, 0.8024, 0.4179, 0.8024, 0.4179, 0.8024, 0.4229, 0.8024, 0.4229, 0.8024, 0.4179, 0.8024, 0.4179, 0.8024, 0.4229, 0.8024, 0.4229, 0.8024, 0.4179, 0.8024, 0.4179, 0.8024, 0.4229, 0.8024, 0.4229, 0.8024, 0.4179, 0.8024, 0.2174, 0.7901, 0.2224, 0.7901, 0.2237, 0.7901, 0.216, 0.7901, 0.2174, 0.7901, 0.2224, 0.7901, 0.2237, 0.7901, 0.216, 0.7901, 0.2174, 0.7901, 0.2224, 0.7901, 0.2237, 0.7901, 0.216, 0.7901, 0.216, 0.7901, 0.2237, 0.7901, 0.2237, 0.7901, 0.216, 0.7901, 0.216, 0.7901, 0.2237, 0.7901, 0.2237, 0.7901, 0.216, 0.7901, 0.216, 0.7901, 0.2237, 0.7901, 0.2237, 0.7901, 0.216, 0.7901, 0.216, 0.7901, 0.2237, 0.7901, 0.2237, 0.7901, 0.216, 0.7901, 0.08871, 0.791, 0.08871, 0.8242, 0.09699, 0.8242, 0.09699, 0.791, 0.08871, 0.791, 0.09699, 0.791, 0.09699, 0.791, 0.08871, 0.791, 0.08808, 0.8214, 0.09572, 0.8214, 0.09699, 0.8242, 0.08871, 0.8242, 0.2192, 0.8108, 0.2205, 0.8108, 0.2237, 0.8177, 0.216, 0.8177, 0.314, 0.8032, 0.3152, 0.8032, 0.3152, 0.817, 0.314, 0.817, 0.314, 0.8032, 0.3152, 0.8032, 0.3152, 0.8032, 0.314, 0.8032, 0.4179, 0.8024, 0.4229, 0.8024, 0.4229, 0.8024, 0.4179, 0.8024, 0.2174, 0.7901, 0.2224, 0.7901, 0.2224, 0.7901, 0.2174, 0.7901, 0.2174, 0.7901, 0.2224, 0.7901, 0.2224, 0.7901, 0.2174, 0.7901, 0.2174, 0.7901, 0.2224, 0.7901, 0.2224, 0.7901, 0.2174, 0.7901, 0.4229, 0.8024, 0.4179, 0.8024, 0.4179, 0.8024, 0.4229, 0.8024, 0.4229, 0.8024, 0.4179, 0.8024, 0.4179, 0.8024, 0.4229, 0.8024, 0.4229, 0.8024, 0.4229, 0.8024, 0.4229, 0.8024, 0.4229, 0.8024, 0.4179, 0.8024, 0.4179, 0.8024, 0.4179, 0.8024, 0.4179, 0.8024, 0.4229, 0.8024, 0.4229, 0.8024, 0.4229, 0.8024, 0.4229, 0.8024, 0.4179, 0.8024, 0.4179, 0.8024, 0.4179, 0.8024, 0.4179, 0.8024, 0.4229, 0.8024, 0.4179, 0.8024, 0.4179, 0.8024, 0.4229, 0.8024, 0.2008, 0.7901, 0.216, 0.7901, 0.216, 0.8177, 0.2008, 0.8177, 0.216, 0.7901, 0.216, 0.8177, 0.216, 0.8177, 0.216, 0.7901, 0.2008, 0.8177, 0.2008, 0.7901, 0.2008, 0.7901, 0.2008, 0.8177, 0.216, 0.8177, 0.2008, 0.8177, 0.2008, 0.8177, 0.216, 0.8177])
me_plane.materials.append(mat_material_001)
me_plane.use_remesh_fix_poles = True
me_plane.use_remesh_preserve_attributes = False
me_plane.use_mirror_vertex_groups = False
me_plane.update()
me_cube_002 = bpy.data.meshes.new('Cube.002')
me_cube_002.from_pydata([(-0.28, -0.15, 1.02), (-0.28, -0.15, 1.13), (-0.3, 0.35, 1.0), (-0.15, 0.2, 1.15), (0.28, -0.15, 1.02), (0.28, -0.15, 1.13), (0.3, 0.35, 1.0), (0.15, 0.2, 1.15), (-0.3, -0.15, 1.0), (-0.15, -1.49e-08, 1.15), (0.15, -1.49e-08, 1.15), (0.3, -0.15, 1.0), (-0.28, -0.17, 1.02), (-0.28, -0.17, 1.13), (0.28, -0.17, 1.13), (0.28, -0.17, 1.02), (-0.3, -0.15, 1.15), (-0.3, 0.35, 1.15), (0.3, 0.35, 1.15), (0.3, -0.15, 1.15), (-0.15, -1.49e-08, 1.271), (-0.15, 0.2, 1.271), (0.15, 0.2, 1.271), (0.15, -1.49e-08, 1.271), (0.28, -0.09854, 1.661), (0.28, -0.09854, 1.221), (0.26, -0.1485, 1.641), (0.26, -0.1485, 1.241), (-0.28, -0.09854, 1.661), (-0.28, -0.09854, 1.221), (-0.26, -0.1485, 1.641), (-0.26, -0.1485, 1.241), (0.3, -0.1485, 1.681), (-0.3, -0.1485, 1.681), (-0.3, -0.1485, 1.201), (0.3, -0.1485, 1.201), (0.26, -0.1285, 1.641), (-0.26, -0.1285, 1.641), (-0.26, -0.1285, 1.241), (0.26, -0.1285, 1.241), (0.3, -0.09854, 1.681), (0.3, -0.09854, 1.201), (-0.3, -0.09854, 1.681), (-0.3, -0.09854, 1.201), (0.2229, 0.2515, 1.616), (0.2229, 0.2515, 1.266), (-0.2229, 0.2515, 1.616), (-0.2229, 0.2515, 1.266)], [], [(8, 16, 17, 2), (2, 17, 18, 6), (6, 18, 19, 11), (0, 4, 15, 12), (2, 6, 11, 8), (10, 7, 22, 23), (0, 1, 16, 8), (5, 4, 11, 19), (4, 0, 8, 11), (1, 5, 19, 16), (15, 14, 13, 12), (1, 0, 12, 13), (5, 1, 13, 14), (4, 5, 14, 15), (9, 3, 17, 16), (3, 7, 18, 17), (7, 10, 19, 18), (10, 9, 16, 19), (22, 21, 20, 23), (3, 9, 20, 21), (9, 10, 23, 20), (7, 3, 21, 22), (40, 42, 33, 32), (43, 41, 35, 34), (27, 26, 36, 39), (41, 40, 32, 35), (25, 29, 47, 45), (34, 33, 42, 43), (30, 26, 32, 33), (27, 31, 34, 35), (26, 27, 35, 32), (31, 30, 33, 34), (39, 36, 37, 38), (26, 30, 37, 36), (30, 31, 38, 37), (31, 27, 39, 38), (25, 24, 40, 41), (24, 28, 42, 40), (29, 25, 41, 43), (28, 29, 43, 42), (47, 46, 44, 45), (24, 25, 45, 44), (29, 28, 46, 47), (28, 24, 44, 46)])
_uv = me_cube_002.uv_layers.new(name='UVMap')
_uv.uv.foreach_set('vector', [0.1769, 0.8894, 0.1981, 0.8894, 0.1981, 0.9106, 0.1769, 0.9106, 0.1769, 0.9106, 0.1981, 0.9106, 0.1981, 0.9319, 0.1769, 0.9319, 0.1769, 0.9319, 0.1981, 0.9319, 0.1981, 0.9531, 0.1769, 0.9531, 0.1797, 0.9736, 0.1797, 0.9538, 0.1797, 0.9538, 0.1797, 0.9736, 0.1556, 0.9319, 0.1769, 0.9319, 0.1769, 0.9531, 0.1556, 0.9531, 0.2034, 0.9467, 0.2034, 0.9382, 0.2034, 0.9382, 0.2034, 0.9467, 0.1797, 0.9736, 0.1953, 0.9736, 0.1981, 0.9744, 0.1769, 0.9744, 0.1953, 0.9538, 0.1797, 0.9538, 0.1769, 0.9531, 0.1981, 0.9531, 0.1797, 0.9538, 0.1797, 0.9736, 0.1769, 0.9744, 0.1769, 0.9531, 0.1953, 0.9736, 0.1953, 0.9538, 0.1981, 0.9531, 0.1981, 0.9744, 0.1797, 0.9538, 0.1953, 0.9538, 0.1953, 0.9736, 0.1797, 0.9736, 0.1953, 0.9736, 0.1797, 0.9736, 0.1797, 0.9736, 0.1953, 0.9736, 0.1953, 0.9538, 0.1953, 0.9736, 0.1953, 0.9736, 0.1953, 0.9538, 0.1797, 0.9538, 0.1953, 0.9538, 0.1953, 0.9538, 0.1797, 0.9538, 0.214, 0.9467, 0.214, 0.9382, 0.2193, 0.9319, 0.2193, 0.9531, 0.214, 0.9382, 0.2034, 0.9382, 0.1981, 0.9319, 0.2193, 0.9319, 0.2034, 0.9382, 0.2034, 0.9467, 0.1981, 0.9531, 0.1981, 0.9319, 0.2034, 0.9467, 0.214, 0.9467, 0.2193, 0.9531, 0.1981, 0.9531, 0.2034, 0.9382, 0.214, 0.9382, 0.214, 0.9467, 0.2034, 0.9467, 0.214, 0.9382, 0.214, 0.9467, 0.214, 0.9467, 0.214, 0.9382, 0.214, 0.9467, 0.2034, 0.9467, 0.2034, 0.9467, 0.214, 0.9467, 0.2034, 0.9382, 0.214, 0.9382, 0.214, 0.9382, 0.2034, 0.9382, 0.1769, 0.8894, 0.1981, 0.8894, 0.1981, 0.9106, 0.1769, 0.9106, 0.1769, 0.9106, 0.1981, 0.9106, 0.1981, 0.9319, 0.1769, 0.9319, 0.1786, 0.9333, 0.1963, 0.9333, 0.1963, 0.9333, 0.1786, 0.9333, 0.1769, 0.9531, 0.1981, 0.9531, 0.1981, 0.9744, 0.1769, 0.9744, 0.1565, 0.9524, 0.1565, 0.9326, 0.1565, 0.9326, 0.1565, 0.9524, 0.1981, 0.9319, 0.2193, 0.9319, 0.2193, 0.9531, 0.1981, 0.9531, 0.1963, 0.9517, 0.1963, 0.9333, 0.1981, 0.9319, 0.1981, 0.9531, 0.1786, 0.9333, 0.1786, 0.9517, 0.1769, 0.9531, 0.1769, 0.9319, 0.1963, 0.9333, 0.1786, 0.9333, 0.1769, 0.9319, 0.1981, 0.9319, 0.1786, 0.9517, 0.1963, 0.9517, 0.1981, 0.9531, 0.1769, 0.9531, 0.05805, 0.9259, 0.07575, 0.9259, 0.07575, 0.9443, 0.05805, 0.9443, 0.1963, 0.9333, 0.1963, 0.9517, 0.1963, 0.9517, 0.1963, 0.9333, 0.1963, 0.9517, 0.1786, 0.9517, 0.1786, 0.9517, 0.1963, 0.9517, 0.1786, 0.9517, 0.1786, 0.9333, 0.1786, 0.9333, 0.1786, 0.9517, 0.1565, 0.9524, 0.176, 0.9524, 0.1769, 0.9531, 0.1556, 0.9531, 0.176, 0.9524, 0.176, 0.9326, 0.1769, 0.9319, 0.1769, 0.9531, 0.1565, 0.9326, 0.1565, 0.9524, 0.1556, 0.9531, 0.1556, 0.9319, 0.176, 0.9326, 0.1565, 0.9326, 0.1556, 0.9319, 0.1769, 0.9319, 0.1565, 0.9326, 0.176, 0.9326, 0.176, 0.9524, 0.1565, 0.9524, 0.176, 0.9524, 0.1565, 0.9524, 0.1565, 0.9524, 0.176, 0.9524, 0.1565, 0.9326, 0.176, 0.9326, 0.176, 0.9326, 0.1565, 0.9326, 0.176, 0.9326, 0.176, 0.9524, 0.176, 0.9524, 0.176, 0.9326])
me_cube_002.materials.append(mat_material_001)
me_cube_002.use_remesh_fix_poles = True
me_cube_002.use_remesh_preserve_attributes = False
me_cube_002.use_mirror_vertex_groups = False
me_cube_002.update()
me_plane_001 = bpy.data.meshes.new('Plane.001')
me_plane_001.from_pydata([(-0.28, -0.4371, 0.9954), (0.28, -0.4371, 0.9954), (-0.28, -0.2371, 0.9954), (0.28, -0.2371, 0.9954), (-0.28, -0.2371, 1.035), (-0.28, -0.4371, 1.015), (0.28, -0.4371, 1.015), (0.28, -0.2371, 1.035), (-0.28, -0.2471, 0.9954), (0.28, -0.2471, 0.9954), (-0.28, -0.2471, 1.034), (0.28, -0.2471, 1.034), (-0.28, -0.2756, 0.9954), (-0.28, -0.2756, 1.032), (0.28, -0.2756, 0.9954), (0.28, -0.2756, 1.032), (-0.2464, -0.4371, 0.9954), (-0.2464, -0.2371, 0.9954), (-0.2464, -0.4371, 1.015), (-0.2464, -0.2371, 1.035), (-0.2414, -0.252, 1.034), (-0.2464, -0.2471, 0.9954), (-0.2464, -0.2756, 0.9954), (-0.2414, -0.2805, 1.031), (0.2484, -0.4371, 0.9954), (0.2484, -0.4371, 1.015), (0.2484, -0.2471, 0.9954), (0.2484, -0.2756, 0.9954), (0.2484, -0.2371, 0.9954), (0.2484, -0.2371, 1.035), (0.2434, -0.252, 1.034), (0.2434, -0.2805, 1.031), (-0.28, -0.4209, 0.9954), (-0.28, -0.4209, 1.017), (0.28, -0.4209, 0.9954), (0.28, -0.4209, 1.017), (-0.2414, -0.4159, 1.017), (-0.2464, -0.4209, 0.9954), (0.2434, -0.4159, 1.017), (0.2484, -0.4209, 0.9954), (0.1442, -0.2371, 0.9954), (0.1442, -0.2371, 1.035), (0.1392, -0.252, 1.034), (0.1492, -0.2805, 1.031), (0.1442, -0.4371, 0.9954), (0.1442, -0.4371, 1.015), (0.1442, -0.2471, 0.9954), (0.1442, -0.2756, 0.9954), (0.1442, -0.4209, 0.9954), (0.1492, -0.4159, 1.017), (0.0551, -0.2371, 0.9954), (0.0551, -0.2371, 1.035), (0.0551, -0.252, 1.034), (0.0501, -0.2805, 1.031), (0.0501, -0.4159, 1.017), (0.0551, -0.4371, 0.9954), (0.0551, -0.4371, 1.015), (0.0551, -0.2471, 0.9954), (0.0551, -0.2756, 0.9954), (0.0551, -0.4209, 0.9954), (0.0551, -0.2706, 1.032), (-0.2414, -0.2706, 1.032), (-0.2464, -0.4209, 1.017), (0.0601, -0.4159, 1.017), (0.2484, -0.4209, 1.017), (0.2434, -0.2706, 1.032), (0.1392, -0.2706, 1.032), (0.1392, -0.4159, 1.017), (0.0551, -0.2471, 1.034), (-0.2464, -0.2471, 1.034), (0.0601, -0.2805, 1.031), (-0.2464, -0.2756, 1.032), (0.1492, -0.2706, 1.032), (0.1492, -0.252, 1.034), (0.2484, -0.2756, 1.032), (0.2484, -0.2471, 1.034), (0.1442, -0.2471, 1.034), (0.1392, -0.2805, 1.031), (0.0551, -0.2711, 1.042), (0.0551, -0.2525, 1.044), (0.0501, -0.281, 1.041), (-0.2414, -0.281, 1.041), (-0.2414, -0.4164, 1.027), (0.0501, -0.4164, 1.027), (0.2434, -0.4164, 1.027), (0.2434, -0.281, 1.041), (0.1492, -0.281, 1.041), (0.1492, -0.4164, 1.027), (-0.2414, -0.2525, 1.044), (-0.2414, -0.2711, 1.042), (0.1392, -0.2711, 1.042), (0.1392, -0.2525, 1.044), (0.2434, -0.2711, 1.042), (0.2434, -0.2525, 1.044), (0.1492, -0.2525, 1.044), (0.1492, -0.2711, 1.042), (0.28, -0.3771, 0.9954), (0.28, -0.3771, 1.021), (-0.2464, -0.3771, 1.021), (0.2484, -0.3771, 1.021), (-0.28, -0.3771, 0.9954), (-0.28, -0.3771, 1.021), (-0.2464, -0.3771, 0.9954), (0.2484, -0.3771, 0.9954), (0.1442, -0.3771, 0.9954), (0.1392, -0.3721, 1.022), (0.0601, -0.3721, 1.022), (0.0551, -0.3771, 0.9954), (-0.2414, -0.3751, 1.022), (0.0501, -0.3751, 1.022), (0.2434, -0.3751, 1.022), (0.1492, -0.3751, 1.022), (-0.2414, -0.3756, 1.032), (0.0501, -0.3756, 1.032), (0.2434, -0.3756, 1.032), (0.1492, -0.3756, 1.032), (0.1392, -0.3821, 1.021), (0.1442, -0.2756, 1.032), (0.0551, -0.2756, 1.032), (0.0601, -0.3821, 1.021), (0.1442, -0.4209, 1.017), (0.0551, -0.4209, 1.017), (0.1442, -0.3771, 1.021), (0.0551, -0.3771, 1.021), (0.1392, -0.3726, 1.032), (0.1392, -0.281, 1.041), (0.0601, -0.281, 1.041), (0.0601, -0.3726, 1.032), (0.1392, -0.4164, 1.027), (0.0601, -0.4164, 1.027), (0.1392, -0.3826, 1.031), (0.0601, -0.3826, 1.031)], [], [(26, 28, 3, 9), (75, 11, 7, 29), (17, 2, 4, 19), (24, 1, 6, 25), (9, 3, 7, 11), (32, 0, 5, 33), (2, 8, 10, 4), (14, 9, 11, 15), (74, 15, 11, 75), (27, 26, 9, 14), (103, 27, 14, 96), (99, 97, 15, 74), (96, 14, 15, 97), (8, 12, 13, 10), (101, 98, 71, 13), (100, 12, 22, 102), (12, 8, 21, 22), (13, 71, 69, 10), (0, 16, 18, 5), (50, 17, 19, 51), (10, 69, 19, 4), (8, 2, 17, 21), (3, 28, 29, 7), (66, 42, 91, 90), (104, 47, 27, 103), (47, 46, 26, 27), (111, 49, 87, 115), (44, 24, 25, 45), (76, 75, 29, 41), (46, 40, 28, 26), (44, 48, 39, 24), (45, 25, 64, 120), (0, 32, 37, 16), (5, 18, 62, 33), (1, 34, 35, 6), (25, 6, 35, 64), (24, 39, 34, 1), (100, 32, 33, 101), (56, 45, 120, 121), (55, 59, 48, 44), (57, 50, 40, 46), (68, 76, 41, 51), (55, 44, 45, 56), (20, 61, 89, 88), (58, 57, 46, 47), (107, 58, 47, 104), (70, 106, 127, 126), (28, 40, 41, 29), (109, 53, 80, 113), (102, 22, 58, 107), (22, 21, 57, 58), (49, 38, 84, 87), (16, 55, 56, 18), (69, 68, 51, 19), (21, 17, 50, 57), (16, 37, 59, 55), (18, 56, 121, 62), (40, 50, 51, 41), (23, 53, 118, 71), (108, 23, 71, 98), (54, 36, 62, 121), (109, 54, 121, 123), (110, 38, 64, 99), (43, 31, 74, 117), (38, 49, 120, 64), (111, 43, 117, 122), (20, 52, 68, 69), (60, 61, 71, 118), (61, 20, 69, 71), (42, 66, 117, 76), (52, 42, 76, 68), (66, 60, 118, 117), (30, 65, 74, 75), (73, 30, 75, 76), (65, 72, 117, 74), (72, 73, 76, 117), (115, 114, 85, 86), (95, 92, 93, 94), (78, 90, 91, 79), (112, 113, 80, 81), (89, 78, 79, 88), (42, 52, 79, 91), (65, 30, 93, 92), (60, 66, 90, 78), (30, 73, 94, 93), (53, 23, 81, 80), (72, 65, 92, 95), (110, 31, 85, 114), (108, 36, 82, 112), (52, 20, 88, 79), (73, 72, 95, 94), (31, 43, 86, 85), (36, 54, 83, 82), (61, 60, 78, 89), (23, 108, 112, 81), (38, 110, 114, 84), (82, 83, 113, 112), (87, 84, 114, 115), (49, 111, 122, 120), (31, 110, 99, 74), (53, 109, 123, 118), (36, 108, 98, 62), (37, 102, 107, 59), (54, 109, 113, 83), (63, 67, 128, 129), (59, 107, 104, 48), (12, 100, 101, 13), (43, 111, 115, 86), (48, 104, 103, 39), (32, 100, 102, 37), (33, 62, 98, 101), (34, 96, 97, 35), (64, 35, 97, 99), (39, 103, 96, 34), (77, 105, 122, 117), (70, 77, 117, 118), (106, 70, 118, 123), (105, 106, 123, 122), (67, 63, 121, 120), (116, 67, 120, 122), (63, 119, 123, 121), (119, 116, 122, 123), (127, 124, 125, 126), (129, 128, 130, 131), (116, 119, 131, 130), (105, 77, 125, 124), (67, 116, 130, 128), (106, 105, 124, 127), (77, 70, 126, 125), (119, 63, 129, 131)])
_uv = me_plane_001.uv_layers.new(name='UVMap')
_uv.uv.foreach_set('vector', [0.2159, 0.9619, 0.2159, 0.9638, 0.2188, 0.9638, 0.2188, 0.9619, 0.2159, 0.9507, 0.2188, 0.9507, 0.2188, 0.9638, 0.2159, 0.9638, 0.17, 0.9638, 0.1669, 0.9638, 0.1669, 0.9638, 0.17, 0.9638, 0.2159, 0.9118, 0.2188, 0.9118, 0.2188, 0.9118, 0.2159, 0.9118, 0.2188, 0.9619, 0.2188, 0.9638, 0.2188, 0.9638, 0.2188, 0.9507, 0.1669, 0.9161, 0.1669, 0.9118, 0.1669, 0.9118, 0.1669, 0.9151, 0.1669, 0.9638, 0.1669, 0.9619, 0.1669, 0.9507, 0.1669, 0.9638, 0.2188, 0.9544, 0.2188, 0.9619, 0.2188, 0.9507, 0.2188, 0.9449, 0.2159, 0.9449, 0.2188, 0.9449, 0.2188, 0.9507, 0.2159, 0.9507, 0.2159, 0.9544, 0.2159, 0.9619, 0.2188, 0.9619, 0.2188, 0.9544, 0.2159, 0.9276, 0.2159, 0.9544, 0.2188, 0.9544, 0.2188, 0.9276, 0.2159, 0.9241, 0.2188, 0.9241, 0.2188, 0.9449, 0.2159, 0.9449, 0.2188, 0.9276, 0.2188, 0.9544, 0.2188, 0.9449, 0.2188, 0.9241, 0.1669, 0.9619, 0.1669, 0.9544, 0.1669, 0.9449, 0.1669, 0.9507, 0.1669, 0.9241, 0.17, 0.9241, 0.17, 0.9449, 0.1669, 0.9449, 0.1669, 0.9276, 0.1669, 0.9544, 0.17, 0.9544, 0.17, 0.9276, 0.1669, 0.9544, 0.1669, 0.9619, 0.17, 0.9619, 0.17, 0.9544, 0.1669, 0.9449, 0.17, 0.9449, 0.17, 0.9507, 0.1669, 0.9507, 0.1669, 0.9118, 0.17, 0.9118, 0.17, 0.9118, 0.1669, 0.9118, 0.198, 0.9638, 0.17, 0.9638, 0.17, 0.9638, 0.198, 0.9638, 0.1669, 0.9507, 0.17, 0.9507, 0.17, 0.9638, 0.1669, 0.9638, 0.1669, 0.9619, 0.1669, 0.9638, 0.17, 0.9638, 0.17, 0.9619, 0.2188, 0.9638, 0.2159, 0.9638, 0.2159, 0.9638, 0.2188, 0.9638, 0.2058, 0.9459, 0.2058, 0.9497, 0.2058, 0.9497, 0.2058, 0.9459, 0.2062, 0.9276, 0.2062, 0.9544, 0.2159, 0.9544, 0.2159, 0.9276, 0.2062, 0.9544, 0.2062, 0.9619, 0.2159, 0.9619, 0.2159, 0.9544, 0.2067, 0.9245, 0.2067, 0.9161, 0.2067, 0.9161, 0.2067, 0.9245, 0.2062, 0.9118, 0.2159, 0.9118, 0.2159, 0.9118, 0.2062, 0.9118, 0.2062, 0.9507, 0.2159, 0.9507, 0.2159, 0.9638, 0.2062, 0.9638, 0.2062, 0.9619, 0.2062, 0.9638, 0.2159, 0.9638, 0.2159, 0.9619, 0.2062, 0.9118, 0.2062, 0.9161, 0.2159, 0.9161, 0.2159, 0.9118, 0.2062, 0.9118, 0.2159, 0.9118, 0.2159, 0.9151, 0.2062, 0.9151, 0.1669, 0.9118, 0.1669, 0.9161, 0.17, 0.9161, 0.17, 0.9118, 0.1669, 0.9118, 0.17, 0.9118, 0.17, 0.9151, 0.1669, 0.9151, 0.2188, 0.9118, 0.2188, 0.9161, 0.2188, 0.9151, 0.2188, 0.9118, 0.2159, 0.9118, 0.2188, 0.9118, 0.2188, 0.9151, 0.2159, 0.9151, 0.2159, 0.9118, 0.2159, 0.9161, 0.2188, 0.9161, 0.2188, 0.9118, 0.1669, 0.9276, 0.1669, 0.9161, 0.1669, 0.9151, 0.1669, 0.9241, 0.198, 0.9118, 0.2062, 0.9118, 0.2062, 0.9151, 0.198, 0.9151, 0.198, 0.9118, 0.198, 0.9161, 0.2062, 0.9161, 0.2062, 0.9118, 0.198, 0.9619, 0.198, 0.9638, 0.2062, 0.9638, 0.2062, 0.9619, 0.198, 0.9507, 0.2062, 0.9507, 0.2062, 0.9638, 0.198, 0.9638, 0.198, 0.9118, 0.2062, 0.9118, 0.2062, 0.9118, 0.198, 0.9118, 0.1705, 0.9497, 0.1705, 0.9459, 0.1705, 0.9459, 0.1705, 0.9497, 0.198, 0.9544, 0.198, 0.9619, 0.2062, 0.9619, 0.2062, 0.9544, 0.198, 0.9276, 0.198, 0.9544, 0.2062, 0.9544, 0.2062, 0.9276, 0.1984, 0.9439, 0.1984, 0.9251, 0.1984, 0.9251, 0.1984, 0.9439, 0.2159, 0.9638, 0.2062, 0.9638, 0.2062, 0.9638, 0.2159, 0.9638, 0.1975, 0.9245, 0.1975, 0.9439, 0.1975, 0.9439, 0.1975, 0.9245, 0.17, 0.9276, 0.17, 0.9544, 0.198, 0.9544, 0.198, 0.9276, 0.17, 0.9544, 0.17, 0.9619, 0.198, 0.9619, 0.198, 0.9544, 0.2067, 0.9161, 0.2154, 0.9161, 0.2154, 0.9161, 0.2067, 0.9161, 0.17, 0.9118, 0.198, 0.9118, 0.198, 0.9118, 0.17, 0.9118, 0.17, 0.9507, 0.198, 0.9507, 0.198, 0.9638, 0.17, 0.9638, 0.17, 0.9619, 0.17, 0.9638, 0.198, 0.9638, 0.198, 0.9619, 0.17, 0.9118, 0.17, 0.9161, 0.198, 0.9161, 0.198, 0.9118, 0.17, 0.9118, 0.198, 0.9118, 0.198, 0.9151, 0.17, 0.9151, 0.2062, 0.9638, 0.198, 0.9638, 0.198, 0.9638, 0.2062, 0.9638, 0.1705, 0.9439, 0.1975, 0.9439, 0.198, 0.9449, 0.17, 0.9449, 0.1705, 0.9245, 0.1705, 0.9439, 0.17, 0.9449, 0.17, 0.9241, 0.1975, 0.9161, 0.1705, 0.9161, 0.17, 0.9151, 0.198, 0.9151, 0.1975, 0.9245, 0.1975, 0.9161, 0.198, 0.9151, 0.198, 0.9241, 0.2154, 0.9245, 0.2154, 0.9161, 0.2159, 0.9151, 0.2159, 0.9241, 0.2067, 0.9439, 0.2154, 0.9439, 0.2159, 0.9449, 0.2062, 0.9449, 0.2154, 0.9161, 0.2067, 0.9161, 0.2062, 0.9151, 0.2159, 0.9151, 0.2067, 0.9245, 0.2067, 0.9439, 0.2062, 0.9449, 0.2062, 0.9241, 0.1705, 0.9497, 0.198, 0.9497, 0.198, 0.9507, 0.17, 0.9507, 0.198, 0.9459, 0.1705, 0.9459, 0.17, 0.9449, 0.198, 0.9449, 0.1705, 0.9459, 0.1705, 0.9497, 0.17, 0.9507, 0.17, 0.9449, 0.2058, 0.9497, 0.2058, 0.9459, 0.2062, 0.9449, 0.2062, 0.9507, 0.198, 0.9497, 0.2058, 0.9497, 0.2062, 0.9507, 0.198, 0.9507, 0.2058, 0.9459, 0.198, 0.9459, 0.198, 0.9449, 0.2062, 0.9449, 0.2154, 0.9497, 0.2154, 0.9459, 0.2159, 0.9449, 0.2159, 0.9507, 0.2067, 0.9497, 0.2154, 0.9497, 0.2159, 0.9507, 0.2062, 0.9507, 0.2154, 0.9459, 0.2067, 0.9459, 0.2062, 0.9449, 0.2159, 0.9449, 0.2067, 0.9459, 0.2067, 0.9497, 0.2062, 0.9507, 0.2062, 0.9449, 0.2067, 0.9245, 0.2154, 0.9245, 0.2154, 0.9439, 0.2067, 0.9439, 0.2067, 0.9459, 0.2154, 0.9459, 0.2154, 0.9497, 0.2067, 0.9497, 0.198, 0.9459, 0.2058, 0.9459, 0.2058, 0.9497, 0.198, 0.9497, 0.1705, 0.9245, 0.1975, 0.9245, 0.1975, 0.9439, 0.1705, 0.9439, 0.1705, 0.9459, 0.198, 0.9459, 0.198, 0.9497, 0.1705, 0.9497, 0.2058, 0.9497, 0.198, 0.9497, 0.198, 0.9497, 0.2058, 0.9497, 0.2154, 0.9459, 0.2154, 0.9497, 0.2154, 0.9497, 0.2154, 0.9459, 0.198, 0.9459, 0.2058, 0.9459, 0.2058, 0.9459, 0.198, 0.9459, 0.2154, 0.9497, 0.2067, 0.9497, 0.2067, 0.9497, 0.2154, 0.9497, 0.1975, 0.9439, 0.1705, 0.9439, 0.1705, 0.9439, 0.1975, 0.9439, 0.2067, 0.9459, 0.2154, 0.9459, 0.2154, 0.9459, 0.2067, 0.9459, 0.2154, 0.9245, 0.2154, 0.9439, 0.2154, 0.9439, 0.2154, 0.9245, 0.1705, 0.9245, 0.1705, 0.9161, 0.1705, 0.9161, 0.1705, 0.9245, 0.198, 0.9497, 0.1705, 0.9497, 0.1705, 0.9497, 0.198, 0.9497, 0.2067, 0.9497, 0.2067, 0.9459, 0.2067, 0.9459, 0.2067, 0.9497, 0.2154, 0.9439, 0.2067, 0.9439, 0.2067, 0.9439, 0.2154, 0.9439, 0.1705, 0.9161, 0.1975, 0.9161, 0.1975, 0.9161, 0.1705, 0.9161, 0.1705, 0.9459, 0.198, 0.9459, 0.198, 0.9459, 0.1705, 0.9459, 0.1705, 0.9439, 0.1705, 0.9245, 0.1705, 0.9245, 0.1705, 0.9439, 0.2154, 0.9161, 0.2154, 0.9245, 0.2154, 0.9245, 0.2154, 0.9161, 0.1705, 0.9161, 0.1975, 0.9161, 0.1975, 0.9245, 0.1705, 0.9245, 0.2067, 0.9161, 0.2154, 0.9161, 0.2154, 0.9245, 0.2067, 0.9245, 0.2067, 0.9161, 0.2067, 0.9245, 0.2062, 0.9241, 0.2062, 0.9151, 0.2154, 0.9439, 0.2154, 0.9245, 0.2159, 0.9241, 0.2159, 0.9449, 0.1975, 0.9439, 0.1975, 0.9245, 0.198, 0.9241, 0.198, 0.9449, 0.1705, 0.9161, 0.1705, 0.9245, 0.17, 0.9241, 0.17, 0.9151, 0.17, 0.9161, 0.17, 0.9276, 0.198, 0.9276, 0.198, 0.9161, 0.1975, 0.9161, 0.1975, 0.9245, 0.1975, 0.9245, 0.1975, 0.9161, 0.1984, 0.9161, 0.2058, 0.9161, 0.2058, 0.9161, 0.1984, 0.9161, 0.198, 0.9161, 0.198, 0.9276, 0.2062, 0.9276, 0.2062, 0.9161, 0.1669, 0.9544, 0.1669, 0.9276, 0.1669, 0.9241, 0.1669, 0.9449, 0.2067, 0.9439, 0.2067, 0.9245, 0.2067, 0.9245, 0.2067, 0.9439, 0.2062, 0.9161, 0.2062, 0.9276, 0.2159, 0.9276, 0.2159, 0.9161, 0.1669, 0.9161, 0.1669, 0.9276, 0.17, 0.9276, 0.17, 0.9161, 0.1669, 0.9151, 0.17, 0.9151, 0.17, 0.9241, 0.1669, 0.9241, 0.2188, 0.9161, 0.2188, 0.9276, 0.2188, 0.9241, 0.2188, 0.9151, 0.2159, 0.9151, 0.2188, 0.9151, 0.2188, 0.9241, 0.2159, 0.9241, 0.2159, 0.9161, 0.2159, 0.9276, 0.2188, 0.9276, 0.2188, 0.9161, 0.2058, 0.9439, 0.2058, 0.9251, 0.2062, 0.9241, 0.2062, 0.9449, 0.1984, 0.9439, 0.2058, 0.9439, 0.2062, 0.9449, 0.198, 0.9449, 0.1984, 0.9251, 0.1984, 0.9439, 0.198, 0.9449, 0.198, 0.9241, 0.2058, 0.9251, 0.1984, 0.9251, 0.198, 0.9241, 0.2062, 0.9241, 0.2058, 0.9161, 0.1984, 0.9161, 0.198, 0.9151, 0.2062, 0.9151, 0.2058, 0.9231, 0.2058, 0.9161, 0.2062, 0.9151, 0.2062, 0.9241, 0.1984, 0.9161, 0.1984, 0.9231, 0.198, 0.9241, 0.198, 0.9151, 0.1984, 0.9231, 0.2058, 0.9231, 0.2062, 0.9241, 0.198, 0.9241, 0.1984, 0.9251, 0.2058, 0.9251, 0.2058, 0.9439, 0.1984, 0.9439, 0.1984, 0.9161, 0.2058, 0.9161, 0.2058, 0.9231, 0.1984, 0.9231, 0.2058, 0.9231, 0.1984, 0.9231, 0.1984, 0.9231, 0.2058, 0.9231, 0.2058, 0.9251, 0.2058, 0.9439, 0.2058, 0.9439, 0.2058, 0.9251, 0.2058, 0.9161, 0.2058, 0.9231, 0.2058, 0.9231, 0.2058, 0.9161, 0.1984, 0.9251, 0.2058, 0.9251, 0.2058, 0.9251, 0.1984, 0.9251, 0.2058, 0.9439, 0.1984, 0.9439, 0.1984, 0.9439, 0.2058, 0.9439, 0.1984, 0.9231, 0.1984, 0.9161, 0.1984, 0.9161, 0.1984, 0.9231])
me_plane_001.materials.append(mat_material_001)
me_plane_001.use_remesh_fix_poles = True
me_plane_001.use_remesh_preserve_attributes = False
me_plane_001.use_mirror_vertex_groups = False
me_plane_001.update()
me_plane_002 = bpy.data.meshes.new('Plane.002')
me_plane_002.from_pydata([(1.0, -1.0, 0.0), (-1.0, -1.0, 2.0), (1.0, 1.0, 2.0), (-1.0, 1.0, 0.0), (1.0, 1.0, 0.0), (-1.0, 1.0, 2.0), (-1.0, -1.0, 0.0), (-1.0, 0.7646, 2.0), (1.0, 0.7646, 0.0), (-1.0, 0.7646, 0.0), (-0.7323, -1.0, 0.0), (-0.7323, 1.0, 0.0), (-0.7323, 1.0, 2.0), (-0.7323, 0.7646, 0.0)], [], [(11, 4, 2, 12), (9, 3, 5, 7), (13, 8, 4, 11), (10, 0, 8, 13), (6, 9, 7, 1), (6, 10, 13, 9), (9, 13, 11, 3), (3, 11, 12, 5)])
me_plane_002.polygons.foreach_set('use_smooth', [True] * 8)
_uv = me_plane_002.uv_layers.new(name='UVMap')
_uv.uv.foreach_set('vector', [0.1338, 1.0, 1.0, 1.0, 1.0, 1.0, 0.1338, 1.0, 0.0, 0.8823, 0.0, 1.0, 0.0, 1.0, 0.0, 0.8823, 0.1338, 0.8823, 1.0, 0.8823, 1.0, 1.0, 0.1338, 1.0, 0.1338, 0.0, 1.0, 0.0, 1.0, 0.8823, 0.1338, 0.8823, 0.0, 0.0, 0.0, 0.8823, 0.0, 0.8823, 0.0, 0.0, 0.0, 0.0, 0.1338, 0.0, 0.1338, 0.8823, 0.0, 0.8823, 0.0, 0.8823, 0.1338, 0.8823, 0.1338, 1.0, 0.0, 1.0, 0.0, 1.0, 0.1338, 1.0, 0.1338, 1.0, 0.0, 1.0])
me_plane_002.use_remesh_fix_poles = True
me_plane_002.use_remesh_preserve_attributes = False
me_plane_002.use_mirror_vertex_groups = False
me_plane_002.update()

# ---- objects
ob_desk = bpy.data.objects.new('Desk', me_plane)
ob_computer = bpy.data.objects.new('Computer', me_cube_002)
ob_keyboard = bpy.data.objects.new('Keyboard', me_plane_001)
ob_camera = bpy.data.objects.new('Camera', cam_camera_001)
ob_plane = bpy.data.objects.new('Plane', me_plane_002)
ob_sun = bpy.data.objects.new('Sun', light_sun)

# ---- transforms, parenting, visibility, modifiers, constraints
ob_desk.location = (0.0, 0.0, 0.0)
ob_desk.lineart.crease_threshold = 0.0
ob_computer.location = (0.0, 0.0, 0.0)
ob_computer.lineart.crease_threshold = 0.0
ob_keyboard.location = (0.0, 0.0, 0.0)
ob_keyboard.lineart.crease_threshold = 0.0
ob_camera.location = (4.663, -5.538, 3.121)
ob_camera.rotation_euler = (1.285, 2.813e-07, 0.7051)
ob_camera.lineart.crease_threshold = 0.0
ob_plane.location = (0.0, 0.0, 0.0)
ob_plane.scale = (5.0, 5.0, 5.0)
ob_plane.lineart.crease_threshold = 0.0
_m = ob_plane.modifiers.new('Subdivision', 'SUBSURF')
_m.uv_smooth = 'PRESERVE_CORNERS'
_m.levels = 5
ob_sun.location = (0.0, 0.0, 10.0)
ob_sun.rotation_euler = (0.3002, -0.7397, -4.022)
ob_sun.lineart.crease_threshold = 0.0

# ---- collection membership
col_collection.objects.link(ob_desk)
col_collection.objects.link(ob_computer)
col_collection.objects.link(ob_keyboard)
col_render_utilities.objects.link(ob_camera)
col_render_utilities.objects.link(ob_plane)
col_render_utilities.objects.link(ob_sun)

# ---- scene / render settings (as saved in the file)
scene.camera = ob_camera
scene.frame_start = 1; scene.frame_end = 250; scene.frame_set(1)
scene.render.engine = 'CYCLES'
scene.cycles.use_denoising = False
scene.cycles.samples = 128
scene.cycles.sampling_pattern = 'TABULATED_SOBOL'
scene.cycles.use_adaptive_sampling = False
scene.cycles.use_light_tree = False
scene.view_settings.view_transform = 'Filmic'
bpy.context.view_layer.update()
